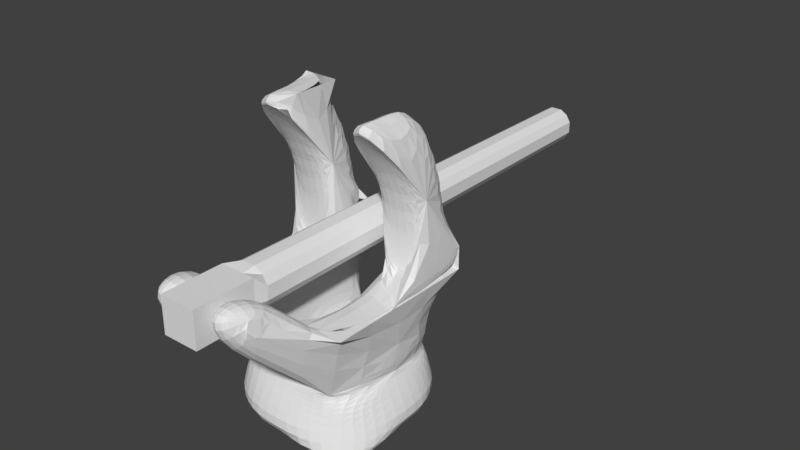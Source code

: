 # Source: turret.blend  (saved by Blender 2.79.0; exported with 4.5.12 LTS)
import bpy
from mathutils import Matrix  # noqa: F401  (used for matrix-valued properties, if any)

bpy.ops.wm.read_factory_settings(use_empty=True)
scene = bpy.context.scene
scene.name = 'Scene'

# ---- collections
col_collection_1 = bpy.data.collections.new('Collection 1'); scene.collection.children.link(col_collection_1)

# ---- materials (node trees are filled in below, after node groups)
mat_material = bpy.data.materials.new('Material')
mat_material.alpha_threshold = 0.0
mat_material.use_transparent_shadow = False
mat_material.roughness = 0.5
mat_material.line_color = (0.0, 0.0, 0.0, 1.0)

# ---- material node trees

# ---- world
world_world = bpy.data.worlds.new('World'); scene.world = world_world
world_world.color = (0.05088, 0.05088, 0.05088)
world_world.use_sun_shadow = False
world_world.sun_shadow_jitter_overblur = 0.0
world_world.cycles.sampling_method = 'MANUAL'

# ---- meshes
me_cube_001 = bpy.data.meshes.new('Cube.001')
me_cube_001.from_pydata([(-1.0, -1.0, -1.0), (-1.0, -1.0, 1.0), (-1.0, 1.0, -1.0), (-1.0, 1.0, 1.0), (1.0, -1.0, -1.0), (1.0, -1.0, 1.0), (1.0, 1.0, -1.0), (1.0, 1.0, 1.0), (-1.0, 1.0, 0.3333), (-1.0, 1.0, -0.3333), (0.3333, 1.0, -1.0), (-0.3333, 1.0, -1.0), (-0.3333, 1.0, 1.0), (0.3333, 1.0, 1.0), (1.0, 1.0, 0.3333), (1.0, 1.0, -0.3333), (-0.9472, 15.89, -0.3157), (-0.706, 15.89, -0.706), (-0.3157, 15.89, -0.9472), (0.3157, 15.89, 0.9472), (0.706, 15.89, 0.706), (0.9472, 15.89, -0.3157), (0.706, 15.89, -0.706), (-0.706, 15.89, 0.706), (-0.9472, 15.89, 0.3157), (0.3157, 15.89, -0.9472), (-0.3157, 15.89, 0.9472), (0.9472, 15.89, 0.3157), (0.706, 15.89, -0.706), (-0.706, 15.89, -0.706), (0.706, 15.89, 0.706), (-0.706, 15.89, 0.706), (-0.8302, 1.387, -0.8302), (-1.114, 1.387, -0.3713), (0.8302, 1.387, -0.8302), (-0.3713, 1.387, 1.114), (1.114, 1.387, -0.3713), (-1.114, 1.387, 0.3713), (-0.8302, 1.387, 0.8302), (0.3713, 1.387, 1.114), (0.3713, 1.387, -1.114), (-0.3713, 1.387, -1.114), (0.8302, 1.387, 0.8302), (1.114, 1.387, 0.3713)], [], [(0, 1, 3, 8, 9, 2), (32, 33, 16, 17), (6, 15, 14, 7, 5, 4), (4, 5, 1, 0), (2, 11, 10, 6, 4, 0), (7, 13, 12, 3, 1, 5), (33, 37, 24, 16), (36, 34, 22, 21), (38, 35, 26, 23), (43, 36, 21, 27), (37, 38, 23, 24), (39, 42, 20, 19), (40, 41, 18, 25), (42, 43, 27, 20), (30, 19, 20, 27), (25, 28, 21, 22), (28, 30, 27, 21), (17, 16, 29, 18), (18, 29, 28, 25), (16, 24, 31, 29), (29, 31, 30, 28), (24, 23, 26, 31), (31, 26, 19, 30), (35, 39, 19, 26), (34, 40, 25, 22), (41, 32, 17, 18), (11, 2, 32, 41), (6, 10, 40, 34), (12, 13, 39, 35), (7, 14, 43, 42), (10, 11, 41, 40), (13, 7, 42, 39), (8, 3, 38, 37), (14, 15, 36, 43), (3, 12, 35, 38), (15, 6, 34, 36), (9, 8, 37, 33), (2, 9, 33, 32)])
me_cube_001.use_remesh_preserve_volume = False
me_cube_001.use_remesh_preserve_attributes = False
me_cube_001.use_mirror_vertex_groups = False
me_cube_001.update()
me_cube = bpy.data.meshes.new('Cube')
me_cube.from_pydata([(0.8462, 0.8462, 0.866), (0.8462, -0.8462, 0.866), (-0.8462, -0.8462, 0.866), (-0.8462, 0.8462, 0.866), (-0.3333, 1.0, 3.93), (1.0, 1.0, 1.781), (1.0, -1.0, 1.781), (-1.0, -1.0, 1.781), (-1.0, 1.0, 1.781), (0.3333, 1.0, 1.781), (-0.3333, 1.0, 1.781), (0.3333, -1.0, 1.781), (-0.3333, -1.0, 1.781), (-0.3333, 1.0, 3.93), (0.3333, -1.0, 1.781), (-0.3333, -1.0, 1.781), (1.0, 1.0, 1.781), (1.0, -1.0, 1.781), (-1.0, -1.0, 1.781), (-1.0, 1.0, 1.781), (0.3333, 1.0, 1.781), (-0.3333, 1.0, 1.781), (0.2333, -1.603, 2.466), (-0.2333, -1.603, 2.466), (0.6164, -1.597, 2.466), (-0.6164, -1.597, 2.466), (0.602, -2.203, 2.16), (-0.602, -2.203, 2.16), (0.2333, -2.203, 2.466), (-0.2333, -2.203, 2.466), (0.5609, -2.185, 2.466), (-0.5609, -2.185, 2.466), (-0.2333, -2.203, 1.966), (0.2333, -2.203, 1.966), (-0.2524, -0.8414, 0.864), (0.2524, -0.8414, 0.864), (0.6736, -1.872, 2.076), (0.6705, -1.892, 2.08), (0.6661, -1.91, 2.086), (0.6617, -1.928, 2.095), (0.6571, -1.944, 2.106), (0.6526, -1.959, 2.119), (0.6482, -1.971, 2.133), (0.6439, -1.982, 2.149), (0.6397, -1.991, 2.167), (0.6358, -1.997, 2.185), (0.6323, -2.002, 2.205), (0.629, -2.003, 2.226), (0.6251, -2.002, 2.246), (0.6213, -1.997, 2.266), (0.6179, -1.991, 2.284), (0.6151, -1.982, 2.302), (0.6126, -1.971, 2.318), (0.6108, -1.959, 2.333), (0.6094, -1.944, 2.345), (0.6086, -1.928, 2.356), (0.6084, -1.91, 2.365), (0.6088, -1.892, 2.371), (0.6098, -1.872, 2.376), (0.6114, -1.852, 2.377), (0.6136, -1.831, 2.376), (0.6164, -1.811, 2.371), (0.6195, -1.793, 2.365), (0.623, -1.775, 2.356), (0.6269, -1.759, 2.345), (0.631, -1.745, 2.333), (0.6353, -1.732, 2.318), (0.6397, -1.721, 2.302), (0.6443, -1.712, 2.284), (0.6488, -1.706, 2.266), (0.6534, -1.702, 2.246), (0.6579, -1.7, 2.226), (0.6622, -1.702, 2.205), (0.666, -1.706, 2.185), (0.6693, -1.712, 2.167), (0.6722, -1.721, 2.149), (0.6746, -1.732, 2.133), (0.6765, -1.745, 2.119), (0.6779, -1.759, 2.106), (0.6787, -1.775, 2.095), (0.6789, -1.793, 2.086), (0.6785, -1.811, 2.08), (0.6775, -1.831, 2.076), (0.6759, -1.852, 2.074), (-0.7041, -1.872, 2.076), (-0.6983, -1.892, 2.08), (-0.6919, -1.91, 2.086), (-0.6849, -1.928, 2.095), (-0.6774, -1.944, 2.106), (-0.6696, -1.959, 2.119), (-0.6614, -1.971, 2.133), (-0.653, -1.982, 2.149), (-0.6446, -1.991, 2.167), (-0.6363, -1.997, 2.185), (-0.628, -2.002, 2.205), (-0.62, -2.003, 2.226), (-0.6127, -2.002, 2.246), (-0.6066, -1.997, 2.266), (-0.6046, -1.991, 2.284), (-0.603, -1.982, 2.302), (-0.6018, -1.971, 2.318), (-0.6009, -1.959, 2.333), (-0.6005, -1.944, 2.345), (-0.6005, -1.928, 2.356), (-0.601, -1.91, 2.365), (-0.6018, -1.892, 2.371), (-0.6031, -1.872, 2.376), (-0.6048, -1.852, 2.377), (-0.607, -1.831, 2.376), (-0.6094, -1.811, 2.371), (-0.6126, -1.793, 2.365), (-0.6196, -1.775, 2.356), (-0.6271, -1.759, 2.345), (-0.635, -1.745, 2.333), (-0.6432, -1.732, 2.318), (-0.6515, -1.721, 2.302), (-0.6599, -1.712, 2.284), (-0.6683, -1.706, 2.266), (-0.6765, -1.702, 2.246), (-0.6845, -1.7, 2.226), (-0.6919, -1.702, 2.205), (-0.6984, -1.706, 2.185), (-0.704, -1.712, 2.167), (-0.7087, -1.721, 2.149), (-0.7124, -1.732, 2.133), (-0.7151, -1.745, 2.119), (-0.7168, -1.759, 2.106), (-0.7175, -1.775, 2.095), (-0.717, -1.793, 2.086), (-0.7155, -1.811, 2.08), (-0.7128, -1.831, 2.076), (-0.7089, -1.852, 2.074), (0.2503, -1.872, 2.076), (0.2501, -1.892, 2.08), (0.2495, -1.91, 2.086), (0.2486, -1.928, 2.095), (0.2477, -1.944, 2.106), (0.2469, -1.959, 2.119), (0.2462, -1.971, 2.133), (0.2456, -1.982, 2.149), (0.2451, -1.991, 2.167), (0.2447, -1.997, 2.185), (0.2445, -2.002, 2.205), (0.2438, -2.003, 2.226), (0.2429, -2.002, 2.246), (0.242, -1.997, 2.266), (0.2412, -1.991, 2.284), (0.2405, -1.982, 2.302), (0.2398, -1.971, 2.318), (0.2391, -1.959, 2.333), (0.2386, -1.944, 2.345), (0.2381, -1.928, 2.356), (0.2377, -1.91, 2.365), (0.2375, -1.892, 2.371), (0.2373, -1.872, 2.376), (0.2372, -1.852, 2.377), (0.2373, -1.831, 2.376), (0.2375, -1.811, 2.371), (0.2377, -1.793, 2.365), (0.2381, -1.775, 2.356), (0.2386, -1.759, 2.345), (0.2391, -1.745, 2.333), (0.2398, -1.732, 2.318), (0.2405, -1.721, 2.302), (0.2412, -1.712, 2.284), (0.242, -1.706, 2.266), (0.2429, -1.702, 2.246), (0.2438, -1.7, 2.226), (0.2447, -1.702, 2.205), (0.2455, -1.706, 2.185), (0.2463, -1.712, 2.167), (0.2471, -1.721, 2.149), (0.2478, -1.732, 2.133), (0.2484, -1.745, 2.119), (0.249, -1.759, 2.106), (0.2495, -1.775, 2.095), (0.2498, -1.793, 2.086), (0.2501, -1.811, 2.08), (0.2503, -1.831, 2.076), (0.2503, -1.852, 2.074), (-0.2388, -1.872, 2.076), (-0.2381, -1.892, 2.08), (-0.2374, -1.91, 2.086), (-0.2366, -1.928, 2.095), (-0.2358, -1.944, 2.106), (-0.235, -1.959, 2.119), (-0.2342, -1.971, 2.133), (-0.2334, -1.982, 2.149), (-0.2333, -1.991, 2.167), (-0.2333, -1.997, 2.185), (-0.2333, -2.002, 2.205), (-0.2333, -2.003, 2.226), (-0.2333, -2.002, 2.246), (-0.2333, -1.997, 2.266), (-0.2333, -1.991, 2.284), (-0.2333, -1.982, 2.302), (-0.2333, -1.971, 2.318), (-0.2333, -1.959, 2.333), (-0.2333, -1.944, 2.345), (-0.2333, -1.928, 2.356), (-0.2333, -1.91, 2.365), (-0.2333, -1.892, 2.371), (-0.2333, -1.872, 2.376), (-0.2333, -1.852, 2.377), (-0.2333, -1.831, 2.376), (-0.2333, -1.811, 2.371), (-0.2333, -1.793, 2.365), (-0.2333, -1.775, 2.356), (-0.2333, -1.759, 2.345), (-0.2339, -1.745, 2.333), (-0.2347, -1.732, 2.318), (-0.2355, -1.721, 2.302), (-0.2363, -1.712, 2.284), (-0.2371, -1.706, 2.266), (-0.2378, -1.702, 2.246), (-0.2386, -1.7, 2.226), (-0.2392, -1.702, 2.205), (-0.2397, -1.706, 2.185), (-0.2402, -1.712, 2.167), (-0.2405, -1.721, 2.149), (-0.2407, -1.732, 2.133), (-0.2408, -1.745, 2.119), (-0.2409, -1.759, 2.106), (-0.2408, -1.775, 2.095), (-0.2406, -1.793, 2.086), (-0.2403, -1.811, 2.08), (-0.2399, -1.831, 2.076), (-0.2394, -1.852, 2.074), (-0.3333, -0.4572, 3.93), (-1.0, 0.2889, 1.781), (1.0, 0.2889, 1.781), (0.3333, 0.2889, 1.781), (1.0, -0.4572, 3.93), (0.8673, -0.08166, 0.8748), (1.0, 0.2889, 1.781), (0.3333, -0.4572, 3.93), (-0.3333, 0.2889, 1.781), (-0.3333, -0.4572, 3.93), (-1.0, -0.4572, 3.93), (1.0, -0.3019, 3.793), (1.0, -0.1161, 3.582), (1.0, 0.04173, 3.349), (1.0, 0.1691, 3.095), (1.0, 0.2633, 2.824), (1.0, 0.3217, 2.538), (1.0, 0.3418, 2.24), (1.0, 0.3217, 1.942), (0.3333, -0.3019, 3.793), (0.3333, -0.1161, 3.582), (0.3333, 0.04173, 3.349), (0.3333, 0.1691, 3.095), (0.3333, 0.2633, 2.824), (0.3333, 0.3217, 2.538), (0.3333, 0.3418, 2.24), (0.3333, 0.3217, 1.942), (-1.0, -0.3019, 3.793), (-1.0, -0.1161, 3.582), (-1.0, 0.04173, 3.349), (-1.0, 0.1691, 3.095), (-1.0, 0.2633, 2.824), (-1.0, 0.3217, 2.538), (-1.0, 0.3418, 2.24), (-1.0, 0.3217, 1.942), (-0.3333, -0.3019, 3.793), (-0.3333, -0.1161, 3.582), (-0.3333, 0.04173, 3.349), (-0.3333, 0.1691, 3.095), (-0.3333, 0.2633, 2.824), (-0.3333, 0.3217, 2.538), (-0.3333, 0.3418, 2.24), (-0.3333, 0.3217, 1.942), (1.0, 0.9595, 1.781), (-1.0, 0.9595, 1.781), (-1.0, 1.0, 2.241), (0.3333, 0.9595, 1.781), (-0.3333, 0.4418, 3.93), (1.0, 0.4418, 3.93), (0.3333, 1.0, 2.241), (0.8584, 0.5802, 0.8711), (1.0, 1.0, 2.241), (1.0, 0.9595, 1.781), (-0.3333, 0.4418, 3.93), (-0.3333, 0.9595, 1.781), (-1.0, 0.4418, 3.93), (-0.3333, 1.0, 2.241), (0.3333, 0.4418, 3.93), (1.0, 0.6101, 3.681), (1.0, 0.7756, 3.351), (1.0, 0.898, 2.999), (1.0, 0.974, 2.627), (1.0, 0.974, 1.852), (-1.0, 0.6101, 3.681), (-1.0, 0.7756, 3.351), (-1.0, 0.898, 2.999), (-1.0, 0.974, 2.627), (-0.3333, 0.6101, 3.681), (-0.3333, 0.7756, 3.351), (-0.3333, 0.898, 2.999), (-0.3333, 0.974, 2.627), (0.3333, 0.6101, 3.681), (0.3333, 0.7756, 3.351), (0.3333, 0.898, 2.999), (0.3333, 0.974, 2.627), (0.3333, 0.974, 1.852), (-0.8484, 0.509, 0.8669), (-0.8514, 0.1703, 0.8682), (-0.8514, -0.1703, 0.8682), (-0.8484, -0.509, 0.8669), (-0.2798, 0.8394, 0.8632), (0.2798, 0.8394, 0.8632), (0.2798, -0.8394, 0.8632), (-0.2798, -0.8394, 0.8632), (0.3327, -0.3327, 0.9291), (0.3327, 0.3327, 0.9291), (-0.3327, -0.3327, 0.9291), (-0.3327, 0.3327, 0.9291), (0.9033, 0.9033, 0.002522), (0.9033, -0.9033, 0.002522), (-0.9033, -0.9033, 0.002522), (-0.9033, 0.9033, 0.002522), (1.221, 0.407, -0.001261), (1.221, -0.407, -0.001261), (-0.407, 1.221, -0.001261), (0.407, 1.221, -0.001261), (-1.221, -0.407, -0.001261), (-1.221, 0.407, -0.001261), (0.407, -1.221, -0.001261), (-0.407, -1.221, -0.001261), (0.9033, -0.9033, 0.002522), (-0.9033, 0.9033, 0.002522), (0.8285, 0.8285, 0.7235), (0.8101, 0.8101, 0.5104), (0.3335, 1.0, 0.5337), (0.2873, 0.862, 0.7522), (-0.862, -0.2873, 0.7522), (-1.0, -0.3335, 0.5337), (-0.8101, -0.8101, 0.5104), (-0.8285, -0.8285, 0.7235), (0.862, -0.2873, 0.7522), (1.0, -0.3335, 0.5337), (1.0, 0.3335, 0.5337), (0.862, 0.2873, 0.7522), (-0.8285, 0.8285, 0.7235), (-0.8101, 0.8101, 0.5104), (-1.0, 0.3335, 0.5337), (-0.862, 0.2873, 0.7522), (-0.2873, 0.862, 0.7522), (-0.3335, 1.0, 0.5337), (-0.3335, -1.0, 0.5337), (-0.2873, -0.862, 0.7522), (0.2873, -0.862, 0.7522), (0.3335, -1.0, 0.5337), (0.8101, -0.8101, 0.5104), (0.8285, -0.8285, 0.7235)], [(11, 12), (272, 8), (4, 13), (282, 10), (281, 228), (7, 229), (228, 263), (229, 272), (236, 282), (10, 284)], [(5, 279, 290, 280), (15, 18, 25, 23), (17, 6, 11, 14), (15, 12, 7, 18), (16, 5, 280, 234, 6, 17, 230, 271), (9, 274, 303, 277), (3, 304, 305, 306, 307, 2, 18, 229, 19), (5, 16, 20, 9), (10, 21, 19, 8), (17, 14, 22, 24), (24, 22, 28, 30), (23, 25, 31, 29), (2, 27, 96, 95, 94, 93, 92, 91, 90, 89, 88, 87, 86, 85, 84, 131, 130, 129, 128, 127, 126, 125, 124, 123, 122, 121, 120, 25, 18), (26, 1, 17, 24, 71, 72, 73, 74, 75, 76, 77, 78, 79, 80, 81, 82, 83, 36, 37, 38, 39, 40, 41, 42, 43, 44, 45, 46, 47), (34, 32, 27, 2), (27, 32, 29, 31), (15, 23, 215, 216, 217, 218, 219, 220, 221, 222, 223, 224, 225, 226, 227, 180, 181, 182, 183, 184, 185, 186, 187, 188, 189, 190, 191, 29, 32, 34), (35, 1, 26, 33), (26, 30, 28, 33), (14, 35, 33, 28, 143, 142, 141, 140, 139, 138, 137, 136, 135, 134, 133, 132, 179, 178, 177, 176, 175, 174, 173, 172, 171, 170, 169, 168, 167, 22), (48, 49, 50, 51, 52, 53, 54, 55, 56, 57, 58, 59, 60, 61, 62, 63, 64, 65, 66, 67, 68, 69, 70, 71, 24, 30, 26, 47), (25, 120, 119, 118, 117, 116, 115, 114, 113, 112, 111, 110, 109, 108, 107, 106, 105, 104, 103, 102, 101, 100, 99, 98, 97, 96, 27, 31), (22, 167, 166, 165, 164, 163, 162, 161, 160, 159, 158, 157, 156, 155, 154, 153, 152, 151, 150, 149, 148, 147, 146, 145, 144, 143, 28), (29, 191, 192, 193, 194, 195, 196, 197, 198, 199, 200, 201, 202, 203, 204, 205, 206, 207, 208, 209, 210, 211, 212, 213, 214, 215, 23), (233, 278, 0, 16, 17, 1), (280, 290, 279, 289, 288, 287, 286, 276, 232, 239, 240, 241, 242, 243, 244, 245, 246, 234), (275, 283, 238, 237), (276, 285, 235, 232), (285, 299, 300, 301, 302, 277, 303, 274, 231, 254, 253, 252, 251, 250, 249, 248, 247, 235), (283, 291, 292, 293, 294, 273, 19, 229, 262, 261, 260, 259, 258, 257, 256, 255, 238), (229, 236, 270, 262), (262, 270, 269, 261), (261, 269, 268, 260), (260, 268, 267, 259), (259, 267, 266, 258), (258, 266, 265, 257), (257, 265, 264, 256), (256, 264, 263, 255), (255, 263, 237, 238), (284, 21, 19, 273), (273, 294, 298, 284), (294, 293, 297, 298), (293, 292, 296, 297), (292, 291, 295, 296), (291, 283, 281, 295), (15, 236, 229, 18), (20, 309, 231), (231, 309, 313, 312), (313, 309, 308, 315), (231, 312, 35, 14), (308, 21, 236), (310, 312, 314, 311), (312, 313, 315, 314), (314, 315, 308, 236), (34, 314, 236, 15), (329, 325, 319, 322), (317, 326, 328, 321), (323, 316, 320, 321, 328, 326, 327, 318, 324, 325, 329, 322), (332, 331, 316, 323), (336, 335, 324, 318), (340, 339, 321, 320), (344, 343, 319, 325), (335, 344, 325, 324), (343, 347, 322, 319), (348, 336, 318, 327), (352, 351, 326, 317), (339, 352, 317, 321), (347, 332, 323, 322), (331, 340, 320, 316), (351, 348, 327, 326), (310, 311, 349, 350), (350, 349, 348, 351), (330, 341, 340, 331), (308, 309, 333, 346), (346, 333, 332, 347), (338, 353, 352, 339), (1, 310, 350, 353), (353, 350, 351, 352), (311, 2, 337, 349), (349, 337, 336, 348), (3, 308, 346, 342), (342, 346, 347, 343), (334, 345, 344, 335), (345, 342, 343, 344), (341, 338, 339, 340), (2, 307, 306, 305, 304, 3, 342, 345, 334, 337), (337, 334, 335, 336), (309, 0, 330, 333), (333, 330, 331, 332), (263, 264, 265, 266, 267, 268, 269, 270, 236, 21, 284, 298, 297, 296, 295, 281, 237), (308, 3, 19, 21), (233, 1, 353, 338, 341, 330, 0, 278), (16, 0, 309, 20), (279, 16, 20, 277), (279, 277, 302, 289), (289, 302, 301, 288), (288, 301, 300, 287), (287, 300, 299, 286), (286, 299, 285, 276), (239, 232, 235, 247), (240, 239, 247, 248), (241, 240, 248, 249), (242, 241, 249, 250), (243, 242, 250, 251), (244, 243, 251, 252), (245, 244, 252, 253), (246, 245, 253, 254), (234, 246, 254, 231), (17, 234, 231, 14), (36, 83, 82, 81, 80, 79, 78, 77, 76, 75, 74, 73, 72, 71, 70, 69, 68, 67, 66, 65, 64, 63, 62, 61, 60, 59, 58, 57, 56, 55, 54, 53, 52, 51, 50, 49, 48, 47, 46, 45, 44, 43, 42, 41, 40, 39, 38, 37), (132, 133, 134, 135, 136, 137, 138, 139, 140, 141, 142, 143, 144, 145, 146, 147, 148, 149, 150, 151, 152, 153, 154, 155, 156, 157, 158, 159, 160, 161, 162, 163, 164, 165, 166, 167, 168, 169, 170, 171, 172, 173, 174, 175, 176, 177, 178, 179), (84, 85, 86, 87, 88, 89, 90, 91, 92, 93, 94, 95, 96, 97, 98, 99, 100, 101, 102, 103, 104, 105, 106, 107, 108, 109, 110, 111, 112, 113, 114, 115, 116, 117, 118, 119, 120, 121, 122, 123, 124, 125, 126, 127, 128, 129, 130, 131), (180, 227, 226, 225, 224, 223, 222, 221, 220, 219, 218, 217, 216, 215, 214, 213, 212, 211, 210, 209, 208, 207, 206, 205, 204, 203, 202, 201, 200, 199, 198, 197, 196, 195, 194, 193, 192, 191, 190, 189, 188, 187, 186, 185, 184, 183, 182, 181)])
me_cube.materials.append(mat_material)
me_cube.use_remesh_preserve_volume = False
me_cube.use_remesh_preserve_attributes = False
me_cube.use_mirror_vertex_groups = False
me_cube.update()

# ---- objects
ob_barrel = bpy.data.objects.new('Barrel', me_cube_001)
ob_base = bpy.data.objects.new('Base', me_cube)

# ---- transforms, parenting, visibility, modifiers, constraints
ob_barrel.location = (0.003813, -1.852, -0.2043)
ob_barrel.scale = (0.2374, 0.4028, 0.2374)
ob_barrel.lineart.crease_threshold = 0.0
ob_base.location = (1.987e-08, 9.934e-08, -2.43)
ob_base.lock_rotations_4d = False
ob_base.empty_display_type = 'ARROWS'
ob_base.lineart.crease_threshold = 0.0
_m = ob_base.modifiers.new('Subsurf', 'SUBSURF')
_m.uv_smooth = 'PRESERVE_CORNERS'
_m.quality = 2
_m.levels = 0
_m.show_only_control_edges = False

# ---- collection membership
col_collection_1.objects.link(ob_barrel)
col_collection_1.objects.link(ob_base)

# ---- scene / render settings (as saved in the file)
scene.frame_start = 1; scene.frame_end = 250; scene.frame_set(0)
scene.render.engine = 'BLENDER_EEVEE_NEXT'
scene.render.resolution_percentage = 50
scene.render.dither_intensity = 0.0
scene.cycles.use_denoising = False
scene.cycles.samples = 128
scene.cycles.sampling_pattern = 'TABULATED_SOBOL'
scene.cycles.use_adaptive_sampling = False
scene.cycles.use_light_tree = False
scene.cycles.blur_glossy = 0.0
scene.cycles.sample_clamp_indirect = 0.0
scene.view_settings.view_transform = 'Standard'
bpy.context.view_layer.update()

# ---- added for rendering (the .blend has no active camera and no usable light): camera, sun
cam_auto = bpy.data.cameras.new('AutoCamera')
cam_auto.lens = 50.0
cam_auto.sensor_width = 36.0
cam_auto.clip_end = 1000.0
ob_auto_camera = bpy.data.objects.new('AutoCamera', cam_auto)
scene.collection.objects.link(ob_auto_camera)
ob_auto_camera.location = (7.61462, -7.98913, 5.62611)
ob_auto_camera.rotation_euler = (1.09748, -7.21219e-08, 0.694738)
scene.camera = ob_auto_camera
light_auto_sun = bpy.data.lights.new('AutoSun', 'SUN')
light_auto_sun.energy = 3.0
light_auto_sun.angle = 0.0523599
ob_auto_sun = bpy.data.objects.new('AutoSun', light_auto_sun)
scene.collection.objects.link(ob_auto_sun)
ob_auto_sun.rotation_euler = (0.872665, 0.174533, 0.523599)
bpy.context.view_layer.update()
